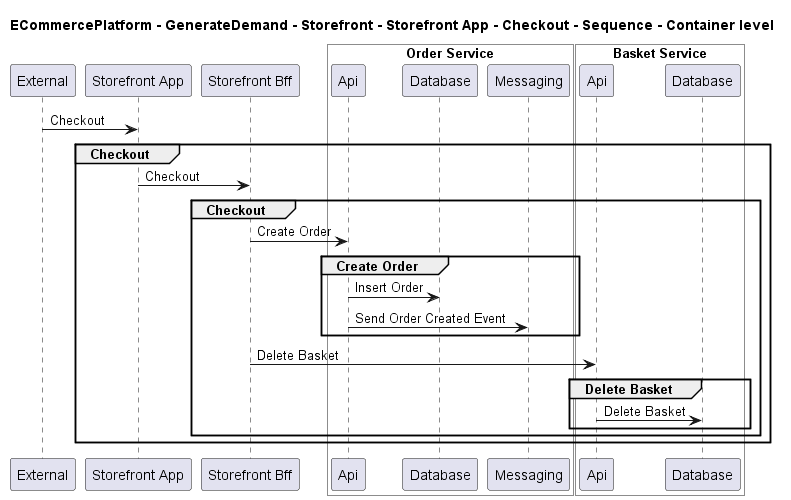

The diagram above was rendered by PlantUML. Its source (embedded in the PNG):
@startuml

title ECommercePlatform - GenerateDemand - Storefront - Storefront App - Checkout - Sequence - Container level

participant "External" as C4InterFlow.SoftwareSystems.ExternalSystem
participant "Storefront App" as ECommercePlatform.GenerateDemand.Storefront.SoftwareSystems.StorefrontApp
participant "Storefront Bff" as ECommercePlatform.GenerateDemand.Storefront.SoftwareSystems.StorefrontBff

box "Order Service" #White
    participant "Api" as ECommercePlatform.GenerateDemand.OrderManagement.SoftwareSystems.OrderService.Containers.Api
    participant "Database" as ECommercePlatform.GenerateDemand.OrderManagement.SoftwareSystems.OrderService.Containers.Database
    participant "Messaging" as ECommercePlatform.GenerateDemand.OrderManagement.SoftwareSystems.OrderService.Containers.Messaging
end box


box "Basket Service" #White
    participant "Api" as ECommercePlatform.GenerateDemand.Basket.SoftwareSystems.BasketService.Containers.Api
    participant "Database" as ECommercePlatform.GenerateDemand.Basket.SoftwareSystems.BasketService.Containers.Database
end box


C4InterFlow.SoftwareSystems.ExternalSystem -> ECommercePlatform.GenerateDemand.Storefront.SoftwareSystems.StorefrontApp : Checkout
group Checkout
ECommercePlatform.GenerateDemand.Storefront.SoftwareSystems.StorefrontApp -> ECommercePlatform.GenerateDemand.Storefront.SoftwareSystems.StorefrontBff : Checkout
group Checkout
ECommercePlatform.GenerateDemand.Storefront.SoftwareSystems.StorefrontBff -> ECommercePlatform.GenerateDemand.OrderManagement.SoftwareSystems.OrderService.Containers.Api : Create Order
group Create Order
ECommercePlatform.GenerateDemand.OrderManagement.SoftwareSystems.OrderService.Containers.Api -> ECommercePlatform.GenerateDemand.OrderManagement.SoftwareSystems.OrderService.Containers.Database : Insert Order
ECommercePlatform.GenerateDemand.OrderManagement.SoftwareSystems.OrderService.Containers.Api -> ECommercePlatform.GenerateDemand.OrderManagement.SoftwareSystems.OrderService.Containers.Messaging : Send Order Created Event
end
ECommercePlatform.GenerateDemand.Storefront.SoftwareSystems.StorefrontBff -> ECommercePlatform.GenerateDemand.Basket.SoftwareSystems.BasketService.Containers.Api : Delete Basket
group Delete Basket
ECommercePlatform.GenerateDemand.Basket.SoftwareSystems.BasketService.Containers.Api -> ECommercePlatform.GenerateDemand.Basket.SoftwareSystems.BasketService.Containers.Database : Delete Basket
end
end
end


@enduml